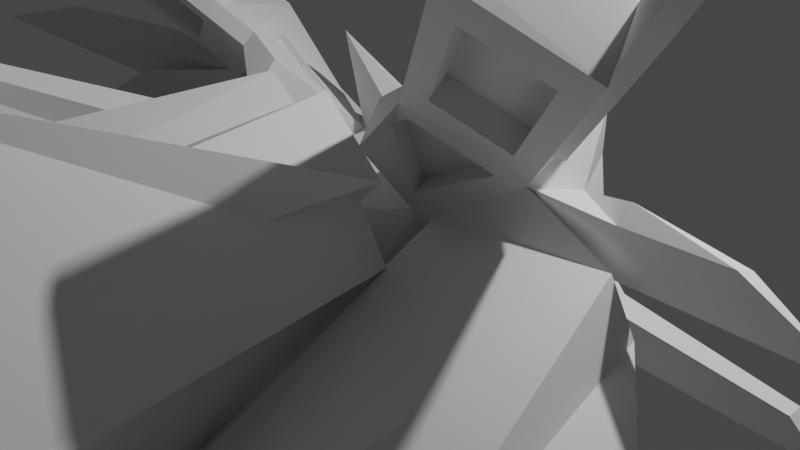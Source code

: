 # Source: SpaceShip4.blend  (saved by Blender 3.6.11; exported with 4.5.12 LTS)
import bpy
from mathutils import Matrix  # noqa: F401  (used for matrix-valued properties, if any)

bpy.ops.wm.read_factory_settings(use_empty=True)
scene = bpy.context.scene
scene.name = 'Scene'

# ---- collections
col_collection = bpy.data.collections.new('Collection'); scene.collection.children.link(col_collection)

# ---- world
world_world = bpy.data.worlds.new('World'); scene.world = world_world
world_world.use_nodes = True; world_world.node_tree.nodes.clear()
_N = world_world.node_tree.nodes; _L = world_world.node_tree.links
n0 = _N.new('ShaderNodeOutputWorld'); n0.name = 'World Output'; n0.location = (300, 300)
n1 = _N.new('ShaderNodeBackground'); n1.name = 'Background'; n1.location = (10, 300)
n1.inputs[0].default_value = (0.05088, 0.05088, 0.05088, 1.0)
_L.new(n1.outputs[0], n0.inputs[0])
n0.is_active_output = True
world_world.color = (0.05088, 0.05088, 0.05088)
world_world.use_sun_shadow = False
world_world.sun_shadow_jitter_overblur = 0.0

# ---- cameras
cam_camera = bpy.data.cameras.new('Camera')
cam_camera.clip_end = 100.0
cam_camera.ortho_scale = 7.314

# ---- lights
light_light = bpy.data.lights.new('Light', 'POINT')
light_light.transmission_factor = 0.0
light_light.energy = 1000.0
light_light.shadow_soft_size = 0.1
light_light.shadow_maximum_resolution = 0.006
light_light.use_absolute_resolution = True

# ---- meshes
me_icosphere = bpy.data.meshes.new('Icosphere')
me_icosphere.from_pydata([(0.0, 0.0, -1.0), (0.7236, -0.5257, -0.4472), (-0.3328, -0.8506, -0.4472), (-0.8944, 0.0, -0.4472), (-0.2764, 0.8506, -0.4472), (0.7236, 0.5257, -0.4472), (0.2764, -0.8506, 0.4472), (-0.7236, -0.5257, 0.4472), (-0.7236, 0.5257, 0.4472), (0.2764, 0.8506, 0.4472), (0.0, 0.0, 1.0), (-0.2189, -0.5, -0.8507), (0.4253, -0.309, -0.8507), (0.2629, -0.809, -0.5257), (0.8506, 0.0, -0.5257), (0.4253, 0.309, -0.8507), (-0.5257, 0.0, -0.8507), (-0.6882, -0.5, -0.5257), (-0.1625, 0.5, -0.8507), (-0.6882, 0.5, -0.5257), (0.2629, 0.809, -0.5257), (0.9511, -0.309, 0.0), (0.9511, 0.309, 0.0), (0.0, -1.0, 0.0), (0.5878, -0.809, 0.0), (-0.9511, -0.309, 0.0), (-0.5878, -0.809, 0.0), (-0.5878, 0.809, 0.0), (-0.9511, 0.309, 0.0), (0.5878, 0.809, 0.0), (0.0, 2.411, 0.0), (0.6882, -0.5, 0.5257), (-0.2629, -0.809, 0.5257), (-0.8506, 0.0, 0.5257), (-0.2629, 0.809, 0.5257), (0.6882, 0.5, 0.5257), (0.1625, -0.5, 0.8507), (0.5164, 0.008051, 0.8383), (-0.4253, -0.309, 0.8507), (-0.4253, 0.309, 0.8507), (0.6584, -0.09793, 1.842), (2.319, 0.309, 0.3445), (2.263, 7.839e-09, 1.068), (2.056, 0.5, 1.195), (2.319, -0.309, 0.3445), (2.056, -0.5, 1.195), (2.154, 0.3812, 1.724), (2.219, 7.839e-09, -0.5064), (2.167, -1.765, -0.7578), (1.813, -1.765, -0.8467), (1.787, -1.685, -1.284), (2.141, -1.685, -1.436), (1.038, -0.9132, 1.911), (0.7286, -0.9132, 1.714), (1.074, -1.016, 1.788), (0.7703, -1.196, 1.353), (-0.7775, -1.099, 0.1173), (-0.4526, -1.393, 0.643), (-0.5748, -1.29, 0.06747), (-2.036, -5.435, 0.478), (-0.9996, -5.783, 0.7283), (-1.083, -5.597, 0.3743), (-1.361, -1.671, -0.9075), (-0.8133, -1.677, -2.547), (-1.94, -1.677, -1.816), (3.101, -0.5148, 1.415), (2.275, -0.2927, 0.5619), (3.052, -0.6354, 1.244), (4.354, -0.9584, 1.5), (5.317, -1.37, 1.26), (4.304, -1.079, 1.531), (2.668, -0.1379, 0.1877), (2.668, 0.1379, 0.1877), (2.243, 5.926e-09, -0.2988), (4.382, -0.08509, -0.06365), (4.382, 0.08509, -0.06365), (4.704, 4.414e-09, -0.4496), (2.193, -0.6201, -0.05928), (2.142, -0.4635, -0.4906), (1.965, -1.358, -0.618), (1.952, -1.318, -0.7293), (5.253, -1.37, -0.8981), (5.235, -1.316, -1.047), (5.174, -1.625, -1.091), (5.17, -1.611, -1.13), (3.45, -1.154, 3.247), (3.598, -1.662, 2.718), (2.579, -2.075, 3.434), (2.615, -2.178, 3.311), (1.694, 0.09368, 1.497), (0.7866, 0.09368, 0.9193), (0.8986, 0.4144, 0.7155), (1.79, 0.4144, 1.152), (1.737, 0.01487, 1.421), (0.8294, 0.01487, 0.8433), (0.9413, 0.3356, 0.6396), (1.833, 0.3356, 1.076), (2.016, 0.3445, 0.7095), (1.647, 0.3445, 0.1919), (0.9912, 0.4645, 0.5223), (1.851, 0.4645, 0.943), (2.009, 0.2652, 0.4276), (1.149, 0.2652, 0.2112), (0.9841, 0.3853, 0.5415), (1.844, 0.3853, 0.9623), (2.182, 0.2691, 0.2074), (1.115, 0.2691, -0.04445), (1.04, 0.03995, -0.4343), (2.055, 0.03995, -0.4199), (2.124, 0.1844, 0.2497), (1.11, 0.1844, -0.005702), (1.035, -0.04469, -0.3955), (2.05, -0.04469, -0.3812), (1.092, -0.2709, -0.5972), (2.02, -0.2709, -0.5841), (1.526, -1.415, -0.9071), (1.766, -1.415, -0.9037), (1.09, -0.3117, -0.4494), (2.018, -0.3117, -0.4363), (1.524, -1.455, -0.7593), (1.764, -1.455, -0.7559), (1.487, -0.2175, 1.637), (0.7767, -0.2175, 1.185), (1.043, -0.6877, 1.733), (0.885, -0.6877, 1.632), (1.498, -0.2303, 1.621), (0.7868, -0.2303, 1.169), (1.053, -0.7006, 1.717), (0.8951, -0.7006, 1.616), (1.517, -0.2555, 1.59), (0.8068, -0.2555, 1.138), (1.073, -0.7258, 1.685), (0.9151, -0.7258, 1.585), (1.387, -0.9481, 2.104), (2.006, -0.2933, 1.972), (2.482, -1.774, 3.187), (3.101, -1.119, 3.054), (1.722, -0.9007, 2.457), (2.053, -0.5511, 2.386), (2.307, -1.342, 3.035), (2.638, -0.992, 2.964), (2.159, -0.809, 1.585), (1.539, -1.135, 1.959), (3.133, -1.543, 2.547), (2.512, -1.869, 2.921), (2.158, -0.7845, 1.605), (1.538, -1.111, 1.979), (3.132, -1.519, 2.567), (2.511, -1.845, 2.941), (2.157, -0.7411, 1.639), (1.536, -1.067, 2.014), (3.13, -1.475, 2.602), (2.51, -1.801, 2.976), (2.151, -0.5977, 1.755), (1.53, -0.9238, 2.129), (3.124, -1.332, 2.717), (2.504, -1.658, 3.091), (1.775, -0.58, 1.224), (0.8304, -0.58, 0.7617), (1.097, -0.9362, 1.633), (0.8871, -0.9362, 1.53), (1.736, -0.4145, 1.303), (0.7915, -0.4145, 0.8412), (1.058, -0.7707, 1.712), (0.8481, -0.7707, 1.61), (-0.749, -0.6801, -0.804), (-0.3842, -0.6801, -1.03), (-1.617, -1.497, -1.699), (-0.7967, -1.497, -2.207), (-0.8376, -0.7116, -1.092), (-0.6019, -0.7116, -1.237), (-1.399, -1.239, -1.67), (-0.8684, -1.239, -1.998), (2.248, -0.3273, 1.924), (2.336, -0.6313, 1.607), (3.17, -1.023, 2.835), (3.259, -1.327, 2.519), (2.37, -0.2363, 1.87), (2.458, -0.5403, 1.554), (3.292, -0.9316, 2.782), (3.38, -1.236, 2.465), (2.37, -0.2363, 1.87), (2.458, -0.5403, 1.554), (3.292, -0.9316, 2.782), (3.38, -1.236, 2.465), (3.947, -1.604, 3.609), (4.035, -1.908, 3.293), (4.068, -1.513, 3.556), (4.156, -1.817, 3.239), (5.89, -3.073, 5.391), (5.93, -3.212, 5.246), (5.945, -3.031, 5.366), (5.986, -3.17, 5.221), (3.215, -0.8753, 0.9903), (0.9695, -0.4671, 0.5225), (3.388, -0.7502, 0.433), (1.142, -0.342, 0.1781), (3.742, -3.98, -0.432), (2.156, -6.319, -0.8998), (5.939, -3.855, -0.9894), (1.669, -6.194, -1.244), (2.342, -10.43, -1.871), (1.684, -10.43, -1.891), (3.114, -10.26, -2.05), (1.914, -10.26, -2.353), (-1.144, -1.228, 0.344), (-0.8194, -1.228, 0.8697), (-2.112, -5.27, 0.7046), (-1.209, -5.689, 3.201), (-0.06196, -1.393, 1.275), (-0.0701, -5.783, 1.09), (-0.001973, -1.228, 1.502), (0.02103, -5.689, 1.219), (-0.7645, -1.738, -1.198), (-0.5815, -1.929, -1.198), (-2.252, -6.074, -0.03138), (-0.919, -6.476, -1.082), (-0.8423, -2.272, -1.468), (-0.4439, -2.463, -1.387), (-1.747, -6.952, -1.309), (-0.9093, -7.228, -0.4314), (-0.544, -2.443, -1.758), (-0.4882, -2.639, -1.576), (-1.128, -6.444, -1.397), (-0.9931, -8.923, -1.425), (-1.058, -1.202, 1.128), (-1.048, -5.449, 1.272), (-0.3728, -1.202, 1.76), (-0.9564, -5.449, 1.661), (-0.2903, -2.503, -1.687), (0.004616, -2.694, -1.694), (-0.4059, -6.593, -1.65), (-0.002326, -8.976, -1.809), (-0.9655, -8.91, -1.99), (-0.5916, -2.633, -1.989), (0.0009228, -8.969, -2.222), (-0.02621, -2.687, -2.106)], [], [(0, 12, 11), (1, 12, 14), (0, 11, 16), (0, 16, 18), (0, 18, 15), (1, 14, 21), (2, 13, 23), (3, 17, 25), (4, 19, 27), (5, 20, 29), (1, 21, 24), (2, 23, 26), (3, 25, 28), (4, 27, 30), (5, 29, 22), (6, 31, 36), (7, 32, 38), (8, 33, 39), (9, 34, 40), (43, 35, 91, 92), (37, 40, 10), (37, 35, 40), (35, 9, 40), (40, 39, 10), (40, 34, 39), (34, 8, 39), (39, 38, 10), (39, 33, 38), (33, 7, 38), (38, 36, 10), (38, 32, 36), (32, 6, 36), (36, 37, 10), (36, 31, 37), (45, 54, 159, 157), (21, 44, 195, 196), (22, 29, 35), (29, 9, 35), (30, 34, 9), (30, 27, 34), (27, 8, 34), (28, 33, 8), (28, 25, 33), (25, 7, 33), (26, 32, 7), (23, 32, 57, 58), (23, 6, 32), (24, 31, 6), (24, 21, 31), (22, 41, 105, 106), (29, 30, 9), (29, 20, 30), (20, 4, 30), (27, 28, 8), (27, 19, 28), (19, 3, 28), (25, 26, 7), (25, 17, 26), (17, 2, 26), (23, 24, 6), (23, 13, 24), (13, 1, 24), (35, 43, 100, 99), (47, 51, 116, 114), (14, 5, 22), (15, 20, 5), (15, 18, 20), (18, 4, 20), (18, 19, 4), (18, 16, 19), (16, 3, 19), (16, 17, 3), (16, 11, 17), (17, 11, 166, 165), (14, 15, 5), (14, 12, 15), (12, 0, 15), (11, 13, 2), (11, 12, 13), (12, 1, 13), (42, 43, 46), (45, 42, 46), (41, 43, 42), (45, 44, 66, 67), (44, 41, 42), (47, 41, 72, 73), (49, 50, 51, 48), (44, 21, 49, 48), (21, 14, 50, 49), (47, 44, 77, 78), (53, 55, 54, 52), (52, 46, 121, 123), (45, 46, 173, 174), (37, 31, 55, 53), (58, 57, 60, 61), (26, 23, 58, 56), (32, 26, 56, 57), (59, 61, 60), (56, 58, 214, 213), (59, 60, 208, 207), (63, 62, 64), (2, 17, 64, 62), (11, 2, 62, 63), (67, 66, 69, 70), (42, 45, 67, 65), (44, 42, 65, 66), (69, 68, 70), (65, 67, 70, 68), (66, 65, 68, 69), (73, 72, 75, 76), (44, 47, 73, 71), (41, 44, 71, 72), (74, 76, 75), (71, 73, 76, 74), (72, 71, 74, 75), (80, 78, 82, 84), (44, 48, 79, 77), (48, 51, 80, 79), (51, 47, 78, 80), (82, 81, 83, 84), (78, 77, 81, 82), (77, 79, 83, 81), (79, 80, 84, 83), (86, 85, 87, 88), (45, 86, 143, 141), (85, 46, 134, 136), (52, 54, 88, 87), (92, 91, 95, 96), (35, 37, 90, 91), (46, 43, 92, 89), (37, 46, 89, 90), (95, 94, 93, 96), (91, 90, 94, 95), (90, 89, 93, 94), (89, 92, 96, 93), (100, 97, 101, 104), (43, 41, 97, 100), (22, 35, 99, 98), (41, 22, 98, 97), (102, 103, 104, 101), (99, 100, 104, 103), (98, 99, 103, 102), (97, 98, 102, 101), (107, 106, 110, 111), (14, 22, 106, 107), (47, 14, 107, 108), (41, 47, 108, 105), (111, 110, 109, 112), (106, 105, 109, 110), (105, 108, 112, 109), (108, 107, 111, 112), (114, 116, 120, 118), (50, 14, 113, 115), (14, 47, 114, 113), (51, 50, 115, 116), (117, 118, 120, 119), (113, 114, 118, 117), (115, 113, 117, 119), (116, 115, 119, 120), (123, 121, 125, 127), (46, 37, 122, 121), (37, 53, 124, 122), (53, 52, 123, 124), (127, 125, 129, 131), (124, 123, 127, 128), (122, 124, 128, 126), (121, 122, 126, 125), (129, 130, 132, 131), (128, 127, 131, 132), (126, 128, 132, 130), (125, 126, 130, 129), (136, 134, 138, 140), (46, 52, 133, 134), (52, 87, 135, 133), (87, 85, 136, 135), (138, 137, 139, 140), (134, 133, 137, 138), (133, 135, 139, 137), (135, 136, 140, 139), (144, 142, 146, 148), (88, 54, 142, 144), (54, 45, 141, 142), (86, 88, 144, 143), (145, 147, 151, 149), (143, 144, 148, 147), (141, 143, 147, 145), (142, 141, 145, 146), (149, 151, 155, 153), (146, 145, 149, 150), (148, 146, 150, 152), (147, 148, 152, 151), (154, 153, 155, 156), (150, 149, 153, 154), (152, 150, 154, 156), (151, 152, 156, 155), (160, 158, 162, 164), (31, 45, 157, 158), (55, 31, 158, 160), (54, 55, 160, 159), (162, 161, 163, 164), (159, 160, 164, 163), (157, 159, 163, 161), (158, 157, 161, 162), (166, 168, 172, 170), (64, 17, 165, 167), (63, 64, 167, 168), (11, 63, 168, 166), (169, 170, 172, 171), (165, 166, 170, 169), (167, 165, 169, 171), (168, 167, 171, 172), (175, 176, 186, 185), (46, 85, 175, 173), (85, 86, 176, 175), (86, 45, 174, 176), (177, 179, 183, 181), (173, 175, 179, 177), (174, 173, 177, 178), (176, 174, 178, 180), (182, 181, 183, 184), (178, 177, 181, 182), (180, 178, 182, 184), (179, 180, 184, 183), (187, 185, 189, 191), (176, 180, 188, 186), (179, 175, 185, 187), (180, 179, 187, 188), (189, 190, 192, 191), (188, 187, 191, 192), (186, 188, 192, 190), (185, 186, 190, 189), (194, 196, 200, 198), (31, 21, 196, 194), (45, 31, 194, 193), (44, 45, 193, 195), (197, 198, 202, 201), (193, 194, 198, 197), (195, 193, 197, 199), (196, 195, 199, 200), (202, 204, 203, 201), (199, 197, 201, 203), (200, 199, 203, 204), (198, 200, 204, 202), (206, 205, 207, 208), (57, 56, 205, 206), (56, 59, 207, 205), (57, 206, 211, 209), (210, 209, 211, 212), (60, 57, 209, 210), (208, 60, 210, 212), (212, 211, 227, 228), (214, 216, 220, 218), (58, 61, 216, 214), (59, 56, 213, 215), (61, 59, 215, 216), (218, 220, 224, 222), (213, 214, 218, 217), (215, 213, 217, 219), (216, 215, 219, 220), (232, 230, 236, 235), (217, 218, 222, 221), (219, 217, 221, 223), (220, 219, 223, 224), (225, 226, 228, 227), (211, 206, 225, 227), (208, 212, 228, 226), (206, 208, 226, 225), (229, 230, 232, 231), (221, 222, 230, 229), (223, 221, 229, 231), (224, 223, 231, 232), (234, 233, 235, 236), (230, 222, 234, 236), (222, 224, 233, 234), (224, 232, 235, 233)])
_uv = me_icosphere.uv_layers.new(name='UVMap')
_uv.uv.foreach_set('vector', [0.1818, 0.0, 0.2273, 0.07873, 0.1364, 0.07873, 0.2727, 0.1575, 0.3182, 0.07873, 0.3636, 0.1575, 0.9091, 0.0, 0.9545, 0.07873, 0.8636, 0.07873, 0.7273, 0.0, 0.7727, 0.07873, 0.6818, 0.07873, 0.5455, 0.0, 0.5909, 0.07873, 0.5, 0.07873, 0.2727, 0.1575, 0.3636, 0.1575, 0.3182, 0.2362, 0.09091, 0.1575, 0.1818, 0.1575, 0.1364, 0.2362, 0.8182, 0.1575, 0.9091, 0.1575, 0.8636, 0.2362, 0.6364, 0.1575, 0.7273, 0.1575, 0.6818, 0.2362, 0.4545, 0.1575, 0.5455, 0.1575, 0.5, 0.2362, 0.2727, 0.1575, 0.3182, 0.2362, 0.2273, 0.2362, 0.09091, 0.1575, 0.1364, 0.2362, 0.04546, 0.2362, 0.8182, 0.1575, 0.8636, 0.2362, 0.7727, 0.2362, 0.6364, 0.1575, 0.6818, 0.2362, 0.5909, 0.2362, 0.4545, 0.1575, 0.5, 0.2362, 0.4091, 0.2362, 0.1818, 0.3149, 0.2727, 0.3149, 0.2273, 0.3937, 0.0, 0.3149, 0.09091, 0.3149, 0.04546, 0.3937, 0.7273, 0.3149, 0.8182, 0.3149, 0.7727, 0.3937, 0.5455, 0.3149, 0.6364, 0.3149, 0.5909, 0.3937, 0.4545, 0.3149, 0.4545, 0.3149, 0.4545, 0.3149, 0.4545, 0.3149, 0.4091, 0.3937, 0.5, 0.3937, 0.4545, 0.4724, 0.4091, 0.3937, 0.4545, 0.3149, 0.5, 0.3937, 0.4545, 0.3149, 0.5455, 0.3149, 0.5, 0.3937, 0.5909, 0.3937, 0.6818, 0.3937, 0.6364, 0.4724, 0.5909, 0.3937, 0.6364, 0.3149, 0.6818, 0.3937, 0.6364, 0.3149, 0.7273, 0.3149, 0.6818, 0.3937, 0.7727, 0.3937, 0.8636, 0.3937, 0.8182, 0.4724, 0.7727, 0.3937, 0.8182, 0.3149, 0.8636, 0.3937, 0.8182, 0.3149, 0.9091, 0.3149, 0.8636, 0.3937, 0.04546, 0.3937, 0.1364, 0.3937, 0.09091, 0.4724, 0.04546, 0.3937, 0.09091, 0.3149, 0.1364, 0.3937, 0.09091, 0.3149, 0.1818, 0.3149, 0.1364, 0.3937, 0.2273, 0.3937, 0.3182, 0.3937, 0.2727, 0.4724, 0.2273, 0.3937, 0.2727, 0.3149, 0.3182, 0.3937, 0.2727, 0.3149, 0.2727, 0.3149, 0.2727, 0.3149, 0.2727, 0.3149, 0.3182, 0.2362, 0.3182, 0.2362, 0.3182, 0.2362, 0.3182, 0.2362, 0.4091, 0.2362, 0.5, 0.2362, 0.4545, 0.3149, 0.5, 0.2362, 0.5455, 0.3149, 0.4545, 0.3149, 0.5909, 0.2362, 0.6364, 0.3149, 0.5455, 0.3149, 0.5909, 0.2362, 0.6818, 0.2362, 0.6364, 0.3149, 0.6818, 0.2362, 0.7273, 0.3149, 0.6364, 0.3149, 0.7727, 0.2362, 0.8182, 0.3149, 0.7273, 0.3149, 0.7727, 0.2362, 0.8636, 0.2362, 0.8182, 0.3149, 0.8636, 0.2362, 0.9091, 0.3149, 0.8182, 0.3149, 0.04546, 0.2362, 0.09091, 0.3149, 0.0, 0.3149, 0.1364, 0.2362, 0.09091, 0.3149, 0.09091, 0.3149, 0.1364, 0.2362, 0.1364, 0.2362, 0.1818, 0.3149, 0.09091, 0.3149, 0.2273, 0.2362, 0.2727, 0.3149, 0.1818, 0.3149, 0.2273, 0.2362, 0.3182, 0.2362, 0.2727, 0.3149, 0.4091, 0.2362, 0.4091, 0.2362, 0.4091, 0.2362, 0.4091, 0.2362, 0.5, 0.2362, 0.5909, 0.2362, 0.5455, 0.3149, 0.5, 0.2362, 0.5455, 0.1575, 0.5909, 0.2362, 0.5455, 0.1575, 0.6364, 0.1575, 0.5909, 0.2362, 0.6818, 0.2362, 0.7727, 0.2362, 0.7273, 0.3149, 0.6818, 0.2362, 0.7273, 0.1575, 0.7727, 0.2362, 0.7273, 0.1575, 0.8182, 0.1575, 0.7727, 0.2362, 0.8636, 0.2362, 0.9545, 0.2362, 0.9091, 0.3149, 0.8636, 0.2362, 0.9091, 0.1575, 0.9545, 0.2362, 0.9091, 0.1575, 1.0, 0.1575, 0.9545, 0.2362, 0.1364, 0.2362, 0.2273, 0.2362, 0.1818, 0.3149, 0.1364, 0.2362, 0.1818, 0.1575, 0.2273, 0.2362, 0.1818, 0.1575, 0.2727, 0.1575, 0.2273, 0.2362, 0.4545, 0.3149, 0.4545, 0.3149, 0.4545, 0.3149, 0.4545, 0.3149, 0.3636, 0.1575, 0.3636, 0.1575, 0.3636, 0.1575, 0.3636, 0.1575, 0.3636, 0.1575, 0.4545, 0.1575, 0.4091, 0.2362, 0.5, 0.07873, 0.5455, 0.1575, 0.4545, 0.1575, 0.5, 0.07873, 0.5909, 0.07873, 0.5455, 0.1575, 0.5909, 0.07873, 0.6364, 0.1575, 0.5455, 0.1575, 0.6818, 0.07873, 0.7273, 0.1575, 0.6364, 0.1575, 0.6818, 0.07873, 0.7727, 0.07873, 0.7273, 0.1575, 0.7727, 0.07873, 0.8182, 0.1575, 0.7273, 0.1575, 0.8636, 0.07873, 0.9091, 0.1575, 0.8182, 0.1575, 0.8636, 0.07873, 0.9545, 0.07873, 0.9091, 0.1575, 0.9091, 0.1575, 0.9545, 0.07873, 0.9545, 0.07873, 0.9091, 0.1575, 0.3636, 0.1575, 0.4091, 0.07873, 0.4545, 0.1575, 0.3636, 0.1575, 0.3182, 0.07873, 0.4091, 0.07873, 0.3182, 0.07873, 0.3636, 0.0, 0.4091, 0.07873, 0.1364, 0.07873, 0.1818, 0.1575, 0.09091, 0.1575, 0.1364, 0.07873, 0.2273, 0.07873, 0.1818, 0.1575, 0.2273, 0.07873, 0.2727, 0.1575, 0.1818, 0.1575, 0.3636, 0.3149, 0.4545, 0.3149, 0.4091, 0.3937, 0.2727, 0.3149, 0.3636, 0.3149, 0.3182, 0.3937, 0.4091, 0.2362, 0.4545, 0.3149, 0.3636, 0.3149, 0.2727, 0.3149, 0.3182, 0.2362, 0.3182, 0.2362, 0.2727, 0.3149, 0.3182, 0.2362, 0.4091, 0.2362, 0.3636, 0.3149, 0.3636, 0.1575, 0.4091, 0.2362, 0.4091, 0.2362, 0.3636, 0.1575, 0.3182, 0.2362, 0.3636, 0.1575, 0.3636, 0.1575, 0.3182, 0.2362, 0.3182, 0.2362, 0.3182, 0.2362, 0.3182, 0.2362, 0.3182, 0.2362, 0.3182, 0.2362, 0.3636, 0.1575, 0.3636, 0.1575, 0.3182, 0.2362, 0.3636, 0.1575, 0.3182, 0.2362, 0.3182, 0.2362, 0.3636, 0.1575, 0.3182, 0.3937, 0.2727, 0.3149, 0.2727, 0.3149, 0.3182, 0.3937, 0.4091, 0.3937, 0.4091, 0.3937, 0.4091, 0.3937, 0.4091, 0.3937, 0.2727, 0.3149, 0.3182, 0.3937, 0.3182, 0.3937, 0.2727, 0.3149, 0.3182, 0.3937, 0.2727, 0.3149, 0.2727, 0.3149, 0.3182, 0.3937, 0.1364, 0.2362, 0.09091, 0.3149, 0.09091, 0.3149, 0.1364, 0.2362, 0.04546, 0.2362, 0.1364, 0.2362, 0.1364, 0.2362, 0.04546, 0.2362, 0.09091, 0.3149, 0.04546, 0.2362, 0.04546, 0.2362, 0.09091, 0.3149, 0.04546, 0.2362, 0.1364, 0.2362, 0.09091, 0.3149, 0.04546, 0.2362, 0.1364, 0.2362, 0.1364, 0.2362, 0.04546, 0.2362, 0.04546, 0.2362, 0.09091, 0.3149, 0.09091, 0.3149, 0.04546, 0.2362, 0.9545, 0.07873, 1.0, 0.1575, 0.9091, 0.1575, 1.0, 0.1575, 0.9091, 0.1575, 0.9091, 0.1575, 1.0, 0.1575, 0.1364, 0.07873, 0.09091, 0.1575, 0.09091, 0.1575, 0.1364, 0.07873, 0.2727, 0.3149, 0.3182, 0.2362, 0.3182, 0.2362, 0.2727, 0.3149, 0.3636, 0.3149, 0.2727, 0.3149, 0.2727, 0.3149, 0.3636, 0.3149, 0.3182, 0.2362, 0.3636, 0.3149, 0.3636, 0.3149, 0.3182, 0.2362, 0.3182, 0.2362, 0.3636, 0.3149, 0.2727, 0.3149, 0.3636, 0.3149, 0.2727, 0.3149, 0.2727, 0.3149, 0.3636, 0.3149, 0.3182, 0.2362, 0.3636, 0.3149, 0.3636, 0.3149, 0.3182, 0.2362, 0.3636, 0.1575, 0.4091, 0.2362, 0.4091, 0.2362, 0.3636, 0.1575, 0.3182, 0.2362, 0.3636, 0.1575, 0.3636, 0.1575, 0.3182, 0.2362, 0.4091, 0.2362, 0.3182, 0.2362, 0.3182, 0.2362, 0.4091, 0.2362, 0.3182, 0.2362, 0.3636, 0.1575, 0.4091, 0.2362, 0.3182, 0.2362, 0.3636, 0.1575, 0.3636, 0.1575, 0.3182, 0.2362, 0.4091, 0.2362, 0.3182, 0.2362, 0.3182, 0.2362, 0.4091, 0.2362, 0.3636, 0.1575, 0.3636, 0.1575, 0.3636, 0.1575, 0.3636, 0.1575, 0.3182, 0.2362, 0.3182, 0.2362, 0.3182, 0.2362, 0.3182, 0.2362, 0.3182, 0.2362, 0.3636, 0.1575, 0.3636, 0.1575, 0.3182, 0.2362, 0.3636, 0.1575, 0.3636, 0.1575, 0.3636, 0.1575, 0.3636, 0.1575, 0.3636, 0.1575, 0.3182, 0.2362, 0.3182, 0.2362, 0.3636, 0.1575, 0.3636, 0.1575, 0.3182, 0.2362, 0.3182, 0.2362, 0.3636, 0.1575, 0.3182, 0.2362, 0.3182, 0.2362, 0.3182, 0.2362, 0.3182, 0.2362, 0.3182, 0.2362, 0.3636, 0.1575, 0.3636, 0.1575, 0.3182, 0.2362, 0.2727, 0.3149, 0.3182, 0.3937, 0.3182, 0.3937, 0.2727, 0.3149, 0.2727, 0.3149, 0.2727, 0.3149, 0.2727, 0.3149, 0.2727, 0.3149, 0.3182, 0.3937, 0.3182, 0.3937, 0.3182, 0.3937, 0.3182, 0.3937, 0.3182, 0.3937, 0.2727, 0.3149, 0.2727, 0.3149, 0.3182, 0.3937, 0.4545, 0.3149, 0.4545, 0.3149, 0.4545, 0.3149, 0.4545, 0.3149, 0.4545, 0.3149, 0.4091, 0.3937, 0.4091, 0.3937, 0.4545, 0.3149, 0.4091, 0.3937, 0.4545, 0.3149, 0.4545, 0.3149, 0.4091, 0.3937, 0.4091, 0.3937, 0.4091, 0.3937, 0.4091, 0.3937, 0.4091, 0.3937, 0.4545, 0.3149, 0.4091, 0.3937, 0.4091, 0.3937, 0.4545, 0.3149, 0.4545, 0.3149, 0.4091, 0.3937, 0.4091, 0.3937, 0.4545, 0.3149, 0.4091, 0.3937, 0.4091, 0.3937, 0.4091, 0.3937, 0.4091, 0.3937, 0.4091, 0.3937, 0.4545, 0.3149, 0.4545, 0.3149, 0.4091, 0.3937, 0.4545, 0.3149, 0.4091, 0.2362, 0.4091, 0.2362, 0.4545, 0.3149, 0.4545, 0.3149, 0.4091, 0.2362, 0.4091, 0.2362, 0.4545, 0.3149, 0.4091, 0.2362, 0.4545, 0.3149, 0.4545, 0.3149, 0.4091, 0.2362, 0.4091, 0.2362, 0.4091, 0.2362, 0.4091, 0.2362, 0.4091, 0.2362, 0.4091, 0.2362, 0.4545, 0.3149, 0.4545, 0.3149, 0.4091, 0.2362, 0.4545, 0.3149, 0.4545, 0.3149, 0.4545, 0.3149, 0.4545, 0.3149, 0.4091, 0.2362, 0.4545, 0.3149, 0.4545, 0.3149, 0.4091, 0.2362, 0.4091, 0.2362, 0.4091, 0.2362, 0.4091, 0.2362, 0.4091, 0.2362, 0.3636, 0.1575, 0.4091, 0.2362, 0.4091, 0.2362, 0.3636, 0.1575, 0.3636, 0.1575, 0.4091, 0.2362, 0.4091, 0.2362, 0.3636, 0.1575, 0.3636, 0.1575, 0.3636, 0.1575, 0.3636, 0.1575, 0.3636, 0.1575, 0.4091, 0.2362, 0.3636, 0.1575, 0.3636, 0.1575, 0.4091, 0.2362, 0.3636, 0.1575, 0.4091, 0.2362, 0.4091, 0.2362, 0.3636, 0.1575, 0.4091, 0.2362, 0.4091, 0.2362, 0.4091, 0.2362, 0.4091, 0.2362, 0.4091, 0.2362, 0.3636, 0.1575, 0.3636, 0.1575, 0.4091, 0.2362, 0.3636, 0.1575, 0.3636, 0.1575, 0.3636, 0.1575, 0.3636, 0.1575, 0.3636, 0.1575, 0.3636, 0.1575, 0.3636, 0.1575, 0.3636, 0.1575, 0.3636, 0.1575, 0.3636, 0.1575, 0.3636, 0.1575, 0.3636, 0.1575, 0.3636, 0.1575, 0.3636, 0.1575, 0.3636, 0.1575, 0.3636, 0.1575, 0.3636, 0.1575, 0.3636, 0.1575, 0.3636, 0.1575, 0.3636, 0.1575, 0.3636, 0.1575, 0.3636, 0.1575, 0.3636, 0.1575, 0.3636, 0.1575, 0.3636, 0.1575, 0.3636, 0.1575, 0.3636, 0.1575, 0.3636, 0.1575, 0.3636, 0.1575, 0.3636, 0.1575, 0.3636, 0.1575, 0.3636, 0.1575, 0.3636, 0.1575, 0.3636, 0.1575, 0.3636, 0.1575, 0.3636, 0.1575, 0.4091, 0.3937, 0.4091, 0.3937, 0.4091, 0.3937, 0.4091, 0.3937, 0.4091, 0.3937, 0.4091, 0.3937, 0.4091, 0.3937, 0.4091, 0.3937, 0.3182, 0.3937, 0.3182, 0.3937, 0.3182, 0.3937, 0.3182, 0.3937, 0.3182, 0.3937, 0.3182, 0.3937, 0.3182, 0.3937, 0.3182, 0.3937, 0.4091, 0.3937, 0.4091, 0.3937, 0.4091, 0.3937, 0.4091, 0.3937, 0.3182, 0.3937, 0.3182, 0.3937, 0.3182, 0.3937, 0.3182, 0.3937, 0.3182, 0.3937, 0.3182, 0.3937, 0.3182, 0.3937, 0.3182, 0.3937, 0.4091, 0.3937, 0.4091, 0.3937, 0.4091, 0.3937, 0.4091, 0.3937, 0.4091, 0.3937, 0.4091, 0.3937, 0.4091, 0.3937, 0.4091, 0.3937, 0.3182, 0.3937, 0.3182, 0.3937, 0.3182, 0.3937, 0.3182, 0.3937, 0.3182, 0.3937, 0.3182, 0.3937, 0.3182, 0.3937, 0.3182, 0.3937, 0.4091, 0.3937, 0.4091, 0.3937, 0.4091, 0.3937, 0.4091, 0.3937, 0.3182, 0.3937, 0.3182, 0.3937, 0.3182, 0.3937, 0.3182, 0.3937, 0.4091, 0.3937, 0.4091, 0.3937, 0.4091, 0.3937, 0.4091, 0.3937, 0.3182, 0.3937, 0.3182, 0.3937, 0.3182, 0.3937, 0.3182, 0.3937, 0.3182, 0.3937, 0.3182, 0.3937, 0.3182, 0.3937, 0.3182, 0.3937, 0.4091, 0.3937, 0.4091, 0.3937, 0.4091, 0.3937, 0.4091, 0.3937, 0.4091, 0.3937, 0.4091, 0.3937, 0.4091, 0.3937, 0.4091, 0.3937, 0.3182, 0.3937, 0.3182, 0.3937, 0.3182, 0.3937, 0.3182, 0.3937, 0.3182, 0.3937, 0.3182, 0.3937, 0.3182, 0.3937, 0.3182, 0.3937, 0.2727, 0.3149, 0.2727, 0.3149, 0.2727, 0.3149, 0.2727, 0.3149, 0.2727, 0.3149, 0.2727, 0.3149, 0.2727, 0.3149, 0.2727, 0.3149, 0.2727, 0.3149, 0.2727, 0.3149, 0.2727, 0.3149, 0.2727, 0.3149, 0.2727, 0.3149, 0.2727, 0.3149, 0.2727, 0.3149, 0.2727, 0.3149, 0.2727, 0.3149, 0.2727, 0.3149, 0.2727, 0.3149, 0.2727, 0.3149, 0.2727, 0.3149, 0.2727, 0.3149, 0.2727, 0.3149, 0.2727, 0.3149, 0.2727, 0.3149, 0.2727, 0.3149, 0.2727, 0.3149, 0.2727, 0.3149, 0.2727, 0.3149, 0.2727, 0.3149, 0.2727, 0.3149, 0.2727, 0.3149, 0.2727, 0.3149, 0.2727, 0.3149, 0.2727, 0.3149, 0.2727, 0.3149, 0.2727, 0.3149, 0.2727, 0.3149, 0.2727, 0.3149, 0.2727, 0.3149, 0.2727, 0.3149, 0.2727, 0.3149, 0.2727, 0.3149, 0.2727, 0.3149, 0.2727, 0.3149, 0.2727, 0.3149, 0.2727, 0.3149, 0.2727, 0.3149, 0.2727, 0.3149, 0.2727, 0.3149, 0.2727, 0.3149, 0.2727, 0.3149, 0.2727, 0.3149, 0.2727, 0.3149, 0.2727, 0.3149, 0.2727, 0.3149, 0.2727, 0.3149, 0.2727, 0.3149, 0.2727, 0.3149, 0.2727, 0.3149, 0.2727, 0.3149, 0.2727, 0.3149, 0.2727, 0.3149, 0.2727, 0.3149, 0.2727, 0.3149, 0.2727, 0.3149, 0.2727, 0.3149, 0.2727, 0.3149, 0.2727, 0.3149, 0.2727, 0.3149, 0.2727, 0.3149, 0.2727, 0.3149, 0.2727, 0.3149, 0.2727, 0.3149, 0.2727, 0.3149, 0.2727, 0.3149, 0.2727, 0.3149, 0.2727, 0.3149, 0.2727, 0.3149, 0.2727, 0.3149, 0.2727, 0.3149, 0.2727, 0.3149, 0.2727, 0.3149, 0.2727, 0.3149, 0.2727, 0.3149, 0.2727, 0.3149, 0.2727, 0.3149, 0.2727, 0.3149, 0.2727, 0.3149, 0.2727, 0.3149, 0.2727, 0.3149, 0.2727, 0.3149, 0.2727, 0.3149, 0.2727, 0.3149, 0.2727, 0.3149, 0.2727, 0.3149, 0.1364, 0.07873, 0.1364, 0.07873, 0.1364, 0.07873, 0.1364, 0.07873, 0.9091, 0.1575, 0.9091, 0.1575, 0.9091, 0.1575, 0.9091, 0.1575, 0.9545, 0.07873, 0.9091, 0.1575, 0.9091, 0.1575, 0.9545, 0.07873, 0.1364, 0.07873, 0.1364, 0.07873, 0.1364, 0.07873, 0.1364, 0.07873, 0.9091, 0.1575, 0.9545, 0.07873, 0.9545, 0.07873, 0.9091, 0.1575, 0.9091, 0.1575, 0.9545, 0.07873, 0.9545, 0.07873, 0.9091, 0.1575, 0.9091, 0.1575, 0.9091, 0.1575, 0.9091, 0.1575, 0.9091, 0.1575, 0.9545, 0.07873, 0.9091, 0.1575, 0.9091, 0.1575, 0.9545, 0.07873, 0.3182, 0.3937, 0.2727, 0.3149, 0.2727, 0.3149, 0.3182, 0.3937, 0.3182, 0.3937, 0.3182, 0.3937, 0.3182, 0.3937, 0.3182, 0.3937, 0.3182, 0.3937, 0.2727, 0.3149, 0.2727, 0.3149, 0.3182, 0.3937, 0.2727, 0.3149, 0.2727, 0.3149, 0.2727, 0.3149, 0.2727, 0.3149, 0.3182, 0.3937, 0.3182, 0.3937, 0.3182, 0.3937, 0.3182, 0.3937, 0.3182, 0.3937, 0.3182, 0.3937, 0.3182, 0.3937, 0.3182, 0.3937, 0.2727, 0.3149, 0.3182, 0.3937, 0.3182, 0.3937, 0.2727, 0.3149, 0.2727, 0.3149, 0.2727, 0.3149, 0.2727, 0.3149, 0.2727, 0.3149, 0.2727, 0.3149, 0.3182, 0.3937, 0.3182, 0.3937, 0.2727, 0.3149, 0.2727, 0.3149, 0.3182, 0.3937, 0.3182, 0.3937, 0.2727, 0.3149, 0.2727, 0.3149, 0.2727, 0.3149, 0.2727, 0.3149, 0.2727, 0.3149, 0.3182, 0.3937, 0.2727, 0.3149, 0.2727, 0.3149, 0.3182, 0.3937, 0.3182, 0.3937, 0.3182, 0.3937, 0.3182, 0.3937, 0.3182, 0.3937, 0.2727, 0.3149, 0.2727, 0.3149, 0.2727, 0.3149, 0.2727, 0.3149, 0.3182, 0.3937, 0.3182, 0.3937, 0.3182, 0.3937, 0.3182, 0.3937, 0.2727, 0.3149, 0.3182, 0.3937, 0.3182, 0.3937, 0.2727, 0.3149, 0.3182, 0.3937, 0.2727, 0.3149, 0.2727, 0.3149, 0.3182, 0.3937, 0.2727, 0.3149, 0.3182, 0.3937, 0.3182, 0.3937, 0.2727, 0.3149, 0.2727, 0.3149, 0.2727, 0.3149, 0.2727, 0.3149, 0.2727, 0.3149, 0.3182, 0.3937, 0.2727, 0.3149, 0.2727, 0.3149, 0.3182, 0.3937, 0.2727, 0.3149, 0.3182, 0.2362, 0.3182, 0.2362, 0.2727, 0.3149, 0.2727, 0.3149, 0.3182, 0.2362, 0.3182, 0.2362, 0.2727, 0.3149, 0.2727, 0.3149, 0.2727, 0.3149, 0.2727, 0.3149, 0.2727, 0.3149, 0.3182, 0.2362, 0.2727, 0.3149, 0.2727, 0.3149, 0.3182, 0.2362, 0.2727, 0.3149, 0.2727, 0.3149, 0.2727, 0.3149, 0.2727, 0.3149, 0.2727, 0.3149, 0.2727, 0.3149, 0.2727, 0.3149, 0.2727, 0.3149, 0.3182, 0.2362, 0.2727, 0.3149, 0.2727, 0.3149, 0.3182, 0.2362, 0.3182, 0.2362, 0.3182, 0.2362, 0.3182, 0.2362, 0.3182, 0.2362, 0.2727, 0.3149, 0.3182, 0.2362, 0.3182, 0.2362, 0.2727, 0.3149, 0.3182, 0.2362, 0.2727, 0.3149, 0.2727, 0.3149, 0.3182, 0.2362, 0.3182, 0.2362, 0.3182, 0.2362, 0.3182, 0.2362, 0.3182, 0.2362, 0.2727, 0.3149, 0.3182, 0.2362, 0.3182, 0.2362, 0.2727, 0.3149, 0.09091, 0.3149, 0.04546, 0.2362, 0.04546, 0.2362, 0.09091, 0.3149, 0.09091, 0.3149, 0.04546, 0.2362, 0.04546, 0.2362, 0.09091, 0.3149, 0.04546, 0.2362, 0.04546, 0.2362, 0.04546, 0.2362, 0.04546, 0.2362, 0.09091, 0.3149, 0.09091, 0.3149, 0.09091, 0.3149, 0.09091, 0.3149, 0.09091, 0.3149, 0.09091, 0.3149, 0.09091, 0.3149, 0.09091, 0.3149, 0.09091, 0.3149, 0.09091, 0.3149, 0.09091, 0.3149, 0.09091, 0.3149, 0.09091, 0.3149, 0.09091, 0.3149, 0.09091, 0.3149, 0.09091, 0.3149, 0.09091, 0.3149, 0.09091, 0.3149, 0.09091, 0.3149, 0.09091, 0.3149, 0.1364, 0.2362, 0.1364, 0.2362, 0.1364, 0.2362, 0.1364, 0.2362, 0.1364, 0.2362, 0.1364, 0.2362, 0.1364, 0.2362, 0.1364, 0.2362, 0.04546, 0.2362, 0.04546, 0.2362, 0.04546, 0.2362, 0.04546, 0.2362, 0.1364, 0.2362, 0.04546, 0.2362, 0.04546, 0.2362, 0.1364, 0.2362, 0.1364, 0.2362, 0.1364, 0.2362, 0.1364, 0.2362, 0.1364, 0.2362, 0.04546, 0.2362, 0.1364, 0.2362, 0.1364, 0.2362, 0.04546, 0.2362, 0.04546, 0.2362, 0.04546, 0.2362, 0.04546, 0.2362, 0.04546, 0.2362, 0.1364, 0.2362, 0.04546, 0.2362, 0.04546, 0.2362, 0.1364, 0.2362, 0.1364, 0.2362, 0.1364, 0.2362, 0.1364, 0.2362, 0.1364, 0.2362, 0.04546, 0.2362, 0.1364, 0.2362, 0.1364, 0.2362, 0.04546, 0.2362, 0.04546, 0.2362, 0.04546, 0.2362, 0.04546, 0.2362, 0.04546, 0.2362, 0.1364, 0.2362, 0.04546, 0.2362, 0.04546, 0.2362, 0.1364, 0.2362, 0.09091, 0.3149, 0.09091, 0.3149, 0.09091, 0.3149, 0.09091, 0.3149, 0.09091, 0.3149, 0.09091, 0.3149, 0.09091, 0.3149, 0.09091, 0.3149, 0.09091, 0.3149, 0.09091, 0.3149, 0.09091, 0.3149, 0.09091, 0.3149, 0.09091, 0.3149, 0.09091, 0.3149, 0.09091, 0.3149, 0.09091, 0.3149, 0.04546, 0.2362, 0.1364, 0.2362, 0.1364, 0.2362, 0.04546, 0.2362, 0.04546, 0.2362, 0.1364, 0.2362, 0.1364, 0.2362, 0.04546, 0.2362, 0.04546, 0.2362, 0.04546, 0.2362, 0.04546, 0.2362, 0.04546, 0.2362, 0.1364, 0.2362, 0.04546, 0.2362, 0.04546, 0.2362, 0.1364, 0.2362, 0.1364, 0.2362, 0.1364, 0.2362, 0.1364, 0.2362, 0.1364, 0.2362, 0.1364, 0.2362, 0.1364, 0.2362, 0.1364, 0.2362, 0.1364, 0.2362, 0.1364, 0.2362, 0.1364, 0.2362, 0.1364, 0.2362, 0.1364, 0.2362, 0.1364, 0.2362, 0.1364, 0.2362, 0.1364, 0.2362, 0.1364, 0.2362])
me_icosphere.update()

# ---- objects
ob_light = bpy.data.objects.new('Light', light_light)
ob_camera = bpy.data.objects.new('Camera', cam_camera)
ob_icosphere = bpy.data.objects.new('Icosphere', me_icosphere)

# ---- transforms, parenting, visibility, modifiers, constraints
ob_light.location = (4.076, 1.005, 5.904)
ob_light.rotation_euler = (0.6503, 0.05522, 1.866)
ob_light.lock_rotations_4d = False
ob_light.empty_display_type = 'ARROWS'
ob_light.color = (0.0, 0.0, 0.0, 0.0)
ob_light.lineart.crease_threshold = 0.0
ob_camera.location = (7.359, -6.926, 4.958)
ob_camera.rotation_euler = (1.109, 0.0, 0.8149)
ob_camera.lock_rotations_4d = False
ob_camera.empty_display_type = 'ARROWS'
ob_camera.color = (0.0, 0.0, 0.0, 0.0)
ob_camera.display_type = 'WIRE'
ob_camera.lineart.crease_threshold = 0.0
ob_icosphere.location = (0.0, 0.0, 0.0)
_m = ob_icosphere.modifiers.new('Mirror', 'MIRROR')

# ---- collection membership
col_collection.objects.link(ob_light)
col_collection.objects.link(ob_camera)
col_collection.objects.link(ob_icosphere)

# ---- scene / render settings (as saved in the file)
scene.camera = ob_camera
scene.frame_start = 1; scene.frame_end = 250; scene.frame_set(1)
scene.render.engine = 'BLENDER_EEVEE_NEXT'
scene.cycles.sampling_pattern = 'TABULATED_SOBOL'
scene.view_settings.view_transform = 'Filmic'
bpy.context.view_layer.update()
